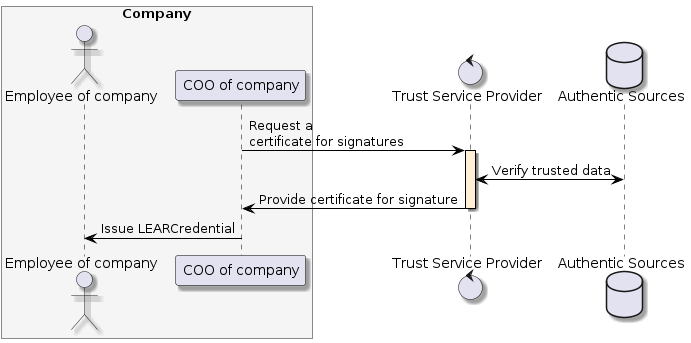

The diagram above was rendered by PlantUML. Its source (embedded in the PNG):
@startuml
skinparam shadowing true
skinparam ParticipantBorderColor black
skinparam arrowcolor black
skinparam SequenceLifeLineBorderColor black
skinparam SequenceLifeLineBackgroundColor PapayaWhip
	box "Company" #WhiteSmoke
    actor "Employee of company" as employee
    participant "COO of company" as COO
end box
control "Trust Service Provider" as TSP
database "Authentic Sources" as registry

COO -> TSP ++: Request a\ncertificate for signatures

TSP <-> registry: Verify trusted data

TSP -> COO --: Provide certificate for signature

COO -> employee: Issue LEARCredential

@enduml